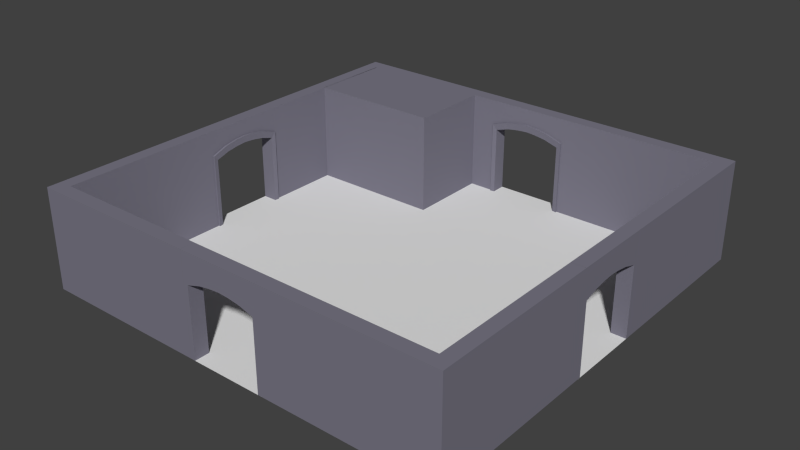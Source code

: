 # Source: Room_003.blend  (saved by Blender 2.76.0; exported with 4.5.12 LTS)
import bpy
from mathutils import Matrix  # noqa: F401  (used for matrix-valued properties, if any)

bpy.ops.wm.read_factory_settings(use_empty=True)
scene = bpy.context.scene
scene.name = 'Scene'

# ---- collections
col_collection_1 = bpy.data.collections.new('Collection 1'); scene.collection.children.link(col_collection_1)

# ---- materials (node trees are filled in below, after node groups)
mat_outwallmat01 = bpy.data.materials.new('OutWallMat01')
mat_outwallmat01.alpha_threshold = 0.0
mat_outwallmat01.use_transparent_shadow = False
mat_outwallmat01.diffuse_color = (0.199, 0.1909, 0.2423, 1.0)
mat_outwallmat01.roughness = 0.5
mat_outwallmat01_001 = bpy.data.materials.new('OutWallMat01.001')
mat_outwallmat01_001.alpha_threshold = 0.0
mat_outwallmat01_001.use_transparent_shadow = False
mat_outwallmat01_001.diffuse_color = (0.199, 0.1909, 0.2423, 1.0)
mat_outwallmat01_001.roughness = 0.5

# ---- material node trees

# ---- world
world_world = bpy.data.worlds.new('World'); scene.world = world_world
world_world.color = (0.05088, 0.05088, 0.05088)
world_world.use_sun_shadow = False
world_world.sun_shadow_jitter_overblur = 0.0
world_world.cycles.sampling_method = 'MANUAL'
world_world.cycles.sample_map_resolution = 256

# ---- meshes
me_cube_010 = bpy.data.meshes.new('Cube.010')
me_cube_010.from_pydata([(-1.0, 1.426e-07, 0.875), (-1.0, 4.0, 0.875), (-1.0, -2.114e-07, -2.45), (-1.0, 4.0, -2.45), (4.375, 1.426e-07, 0.875), (4.375, 4.0, 0.875), (4.375, -2.114e-07, -2.45), (4.375, 4.0, -2.45)], [], [(0, 1, 3, 2), (2, 3, 7, 6), (6, 7, 5, 4), (4, 5, 1, 0), (2, 6, 4, 0), (7, 3, 1, 5)])
me_cube_010.materials.append(mat_outwallmat01)
me_cube_010.use_remesh_preserve_volume = False
me_cube_010.use_remesh_preserve_attributes = False
me_cube_010.use_mirror_vertex_groups = False
me_cube_010.update()
me_plane = bpy.data.meshes.new('Plane')
me_plane.from_pydata([(-8.5, 3.715e-07, 8.5), (8.5, 3.715e-07, 8.5), (-8.5, -3.715e-07, -8.5), (8.5, -3.715e-07, -8.5)], [], [(0, 1, 3, 2)])
me_plane.use_remesh_preserve_volume = False
me_plane.use_remesh_preserve_attributes = False
me_plane.use_mirror_vertex_groups = False
me_plane.update()
me_cube_001 = bpy.data.meshes.new('Cube.001')
me_cube_001.from_pydata([(-1.625, 3.0, -8.5), (-1.625, 3.0, -7.95), (-1.625, 4.768e-07, -8.5), (-1.625, 4.768e-07, -7.95), (1.615, 3.0, -7.95), (1.615, 3.0, -8.5), (1.615, -2.384e-07, -7.95), (1.615, -2.384e-07, -8.5), (-1.445, 2.787, -8.5), (-1.445, 4.768e-07, -8.5), (1.435, 2.787, -8.5), (1.435, 0.0, -8.5), (0.9668, 3.224, -7.95), (0.4484, 3.315, -7.95), (-0.4587, 3.315, -7.95), (-0.977, 3.224, -7.95), (-0.9771, 3.175, -8.5), (-0.4587, 3.246, -8.5), (0.4484, 3.246, -8.5), (0.9668, 3.175, -8.5), (-0.8691, 2.962, -8.5), (-0.4083, 3.033, -8.5), (0.3981, 3.033, -8.5), (0.8588, 2.962, -8.5), (-1.625, 4.0, -7.95), (-1.625, 4.0, -8.5), (1.615, 4.0, -7.95), (1.615, 4.0, -8.5), (-0.005118, 3.056, -7.91), (-0.005118, 3.343, -7.881), (-0.00512, 3.062, -8.5), (-0.00512, 3.275, -8.5), (-0.005118, 3.35, -7.95), (-0.005119, 4.0, -8.5), (-1.625, -0.006215, -7.881), (-1.625, 2.994, -7.881), (1.615, -0.006216, -7.881), (1.615, 2.994, -7.881), (-1.445, -0.006215, -7.91), (-1.445, 2.781, -7.91), (-0.977, 3.218, -7.881), (1.435, -0.006216, -7.91), (1.435, 2.781, -7.91), (-0.8691, 2.956, -7.91), (0.9668, 3.218, -7.881), (0.4484, 3.309, -7.881), (-0.4587, 3.309, -7.881), (0.8588, 2.956, -7.91), (0.3981, 3.027, -7.91), (-0.4083, 3.027, -7.91), (-0.005118, 4.0, -7.95)], [], [(8, 39, 38, 9), (22, 23, 47, 48), (10, 11, 41, 42), (24, 14, 50), (32, 14, 46, 29), (16, 20, 8, 0), (5, 10, 23, 19), (19, 23, 22, 18), (31, 30, 21, 17), (17, 21, 20, 16), (30, 28, 49, 21), (12, 13, 45, 44), (13, 26, 50), (33, 50, 26, 27), (10, 42, 47, 23), (21, 49, 43, 20), (5, 19, 18, 31, 33, 27), (18, 22, 30, 31), (13, 32, 29, 45), (46, 49, 28, 29), (24, 50, 33, 25), (1, 15, 24), (26, 13, 12), (12, 4, 26), (44, 47, 42, 37), (35, 39, 43, 40), (40, 43, 49, 46), (29, 28, 48, 45), (45, 48, 47, 44), (14, 15, 40, 46), (15, 1, 35, 40), (4, 12, 44, 37), (1, 3, 34, 35), (38, 39, 35, 34), (8, 9, 2, 0), (6, 4, 37, 36), (42, 41, 36, 37), (11, 10, 5, 7), (20, 43, 39, 8), (22, 48, 28, 30), (50, 32, 13), (24, 15, 14), (33, 31, 17, 16, 0, 25), (32, 50, 14)])
me_cube_001.materials.append(mat_outwallmat01_001)
me_cube_001.use_remesh_preserve_volume = False
me_cube_001.use_remesh_preserve_attributes = False
me_cube_001.use_mirror_vertex_groups = False
me_cube_001.update()
me_cube_002 = bpy.data.meshes.new('Cube.002')
me_cube_002.from_pydata([(-1.625, 3.0, -8.5), (-1.625, 3.0, -7.95), (-1.625, 4.768e-07, -8.5), (-1.625, 4.768e-07, -7.95), (1.615, 3.0, -7.95), (1.615, 3.0, -8.5), (1.615, -2.384e-07, -7.95), (1.615, -2.384e-07, -8.5), (-1.445, 2.787, -8.5), (-1.445, 4.768e-07, -8.5), (1.435, 2.787, -8.5), (1.435, 0.0, -8.5), (0.9668, 3.224, -7.95), (0.4484, 3.315, -7.95), (-0.4587, 3.315, -7.95), (-0.977, 3.224, -7.95), (-0.9771, 3.175, -8.5), (-0.4587, 3.246, -8.5), (0.4484, 3.246, -8.5), (0.9668, 3.175, -8.5), (-0.8691, 2.962, -8.5), (-0.4083, 3.033, -8.5), (0.3981, 3.033, -8.5), (0.8588, 2.962, -8.5), (-1.625, 4.0, -7.95), (-1.625, 4.0, -8.5), (1.615, 4.0, -7.95), (1.615, 4.0, -8.5), (-0.005118, 3.056, -7.91), (-0.005118, 3.343, -7.881), (-0.00512, 3.062, -8.5), (-0.00512, 3.275, -8.5), (-0.005118, 3.35, -7.95), (-0.005119, 4.0, -8.5), (-1.625, -0.006215, -7.881), (-1.625, 2.994, -7.881), (1.615, -0.006216, -7.881), (1.615, 2.994, -7.881), (-1.445, -0.006215, -7.91), (-1.445, 2.781, -7.91), (-0.977, 3.218, -7.881), (1.435, -0.006216, -7.91), (1.435, 2.781, -7.91), (-0.8691, 2.956, -7.91), (0.9668, 3.218, -7.881), (0.4484, 3.309, -7.881), (-0.4587, 3.309, -7.881), (0.8588, 2.956, -7.91), (0.3981, 3.027, -7.91), (-0.4083, 3.027, -7.91), (-0.005118, 4.0, -7.95)], [], [(8, 39, 38, 9), (22, 23, 47, 48), (10, 11, 41, 42), (24, 14, 50), (32, 14, 46, 29), (16, 20, 8, 0), (5, 10, 23, 19), (19, 23, 22, 18), (31, 30, 21, 17), (17, 21, 20, 16), (30, 28, 49, 21), (12, 13, 45, 44), (13, 26, 50), (33, 50, 26, 27), (10, 42, 47, 23), (21, 49, 43, 20), (5, 19, 18, 31, 33, 27), (18, 22, 30, 31), (13, 32, 29, 45), (46, 49, 28, 29), (24, 50, 33, 25), (1, 15, 24), (26, 13, 12), (12, 4, 26), (44, 47, 42, 37), (35, 39, 43, 40), (40, 43, 49, 46), (29, 28, 48, 45), (45, 48, 47, 44), (14, 15, 40, 46), (15, 1, 35, 40), (4, 12, 44, 37), (1, 3, 34, 35), (38, 39, 35, 34), (8, 9, 2, 0), (6, 4, 37, 36), (42, 41, 36, 37), (11, 10, 5, 7), (20, 43, 39, 8), (22, 48, 28, 30), (50, 32, 13), (24, 15, 14), (33, 31, 17, 16, 0, 25), (32, 50, 14)])
me_cube_002.materials.append(mat_outwallmat01_001)
me_cube_002.use_remesh_preserve_volume = False
me_cube_002.use_remesh_preserve_attributes = False
me_cube_002.use_mirror_vertex_groups = False
me_cube_002.update()
me_cube_015 = bpy.data.meshes.new('Cube.015')
me_cube_015.from_pydata([(-1.625, 3.0, -8.5), (-1.625, 3.0, -7.95), (-1.625, 4.768e-07, -8.5), (-1.625, 4.768e-07, -7.95), (1.615, 3.0, -7.95), (1.615, 3.0, -8.5), (1.615, -2.384e-07, -7.95), (1.615, -2.384e-07, -8.5), (-1.445, 2.787, -8.5), (-1.445, 4.768e-07, -8.5), (1.435, 2.787, -8.5), (1.435, 0.0, -8.5), (0.9668, 3.224, -7.95), (0.4484, 3.315, -7.95), (-0.4587, 3.315, -7.95), (-0.977, 3.224, -7.95), (-0.9771, 3.175, -8.5), (-0.4587, 3.246, -8.5), (0.4484, 3.246, -8.5), (0.9668, 3.175, -8.5), (-0.8691, 2.962, -8.5), (-0.4083, 3.033, -8.5), (0.3981, 3.033, -8.5), (0.8588, 2.962, -8.5), (-1.625, 4.0, -7.95), (-1.625, 4.0, -8.5), (1.615, 4.0, -7.95), (1.615, 4.0, -8.5), (-0.005118, 3.056, -7.91), (-0.005118, 3.343, -7.881), (-0.00512, 3.062, -8.5), (-0.00512, 3.275, -8.5), (-0.005118, 3.35, -7.95), (-0.005119, 4.0, -8.5), (-1.625, -0.006215, -7.881), (-1.625, 2.994, -7.881), (1.615, -0.006216, -7.881), (1.615, 2.994, -7.881), (-1.445, -0.006215, -7.91), (-1.445, 2.781, -7.91), (-0.977, 3.218, -7.881), (1.435, -0.006216, -7.91), (1.435, 2.781, -7.91), (-0.8691, 2.956, -7.91), (0.9668, 3.218, -7.881), (0.4484, 3.309, -7.881), (-0.4587, 3.309, -7.881), (0.8588, 2.956, -7.91), (0.3981, 3.027, -7.91), (-0.4083, 3.027, -7.91), (-0.005118, 4.0, -7.95)], [], [(8, 39, 38, 9), (22, 23, 47, 48), (10, 11, 41, 42), (24, 14, 50), (32, 14, 46, 29), (16, 20, 8, 0), (5, 10, 23, 19), (19, 23, 22, 18), (31, 30, 21, 17), (17, 21, 20, 16), (30, 28, 49, 21), (12, 13, 45, 44), (13, 26, 50), (33, 50, 26, 27), (10, 42, 47, 23), (21, 49, 43, 20), (5, 19, 18, 31, 33, 27), (18, 22, 30, 31), (13, 32, 29, 45), (46, 49, 28, 29), (24, 50, 33, 25), (1, 15, 24), (26, 13, 12), (12, 4, 26), (44, 47, 42, 37), (35, 39, 43, 40), (40, 43, 49, 46), (29, 28, 48, 45), (45, 48, 47, 44), (14, 15, 40, 46), (15, 1, 35, 40), (4, 12, 44, 37), (1, 3, 34, 35), (38, 39, 35, 34), (8, 9, 2, 0), (6, 4, 37, 36), (42, 41, 36, 37), (11, 10, 5, 7), (20, 43, 39, 8), (22, 48, 28, 30), (50, 32, 13), (24, 15, 14), (33, 31, 17, 16, 0, 25), (32, 50, 14)])
me_cube_015.materials.append(mat_outwallmat01_001)
me_cube_015.use_remesh_preserve_volume = False
me_cube_015.use_remesh_preserve_attributes = False
me_cube_015.use_mirror_vertex_groups = False
me_cube_015.update()
me_cube_011 = bpy.data.meshes.new('Cube.011')
me_cube_011.from_pydata([(-1.625, 3.0, -8.5), (-1.625, 3.0, -7.95), (-1.625, 4.768e-07, -8.5), (-1.625, 4.768e-07, -7.95), (1.615, 3.0, -7.95), (1.615, 3.0, -8.5), (1.615, -2.384e-07, -7.95), (1.615, -2.384e-07, -8.5), (-1.445, 2.787, -8.5), (-1.445, 4.768e-07, -8.5), (1.435, 2.787, -8.5), (1.435, 0.0, -8.5), (0.9668, 3.224, -7.95), (0.4484, 3.315, -7.95), (-0.4587, 3.315, -7.95), (-0.977, 3.224, -7.95), (-0.9771, 3.175, -8.5), (-0.4587, 3.246, -8.5), (0.4484, 3.246, -8.5), (0.9668, 3.175, -8.5), (-0.8691, 2.962, -8.5), (-0.4083, 3.033, -8.5), (0.3981, 3.033, -8.5), (0.8588, 2.962, -8.5), (-1.625, 4.0, -7.95), (-1.625, 4.0, -8.5), (1.615, 4.0, -7.95), (1.615, 4.0, -8.5), (-0.005118, 3.056, -7.91), (-0.005118, 3.343, -7.881), (-0.00512, 3.062, -8.5), (-0.00512, 3.275, -8.5), (-0.005118, 3.35, -7.95), (-0.005119, 4.0, -8.5), (-1.625, -0.006215, -7.881), (-1.625, 2.994, -7.881), (1.615, -0.006216, -7.881), (1.615, 2.994, -7.881), (-1.445, -0.006215, -7.91), (-1.445, 2.781, -7.91), (-0.977, 3.218, -7.881), (1.435, -0.006216, -7.91), (1.435, 2.781, -7.91), (-0.8691, 2.956, -7.91), (0.9668, 3.218, -7.881), (0.4484, 3.309, -7.881), (-0.4587, 3.309, -7.881), (0.8588, 2.956, -7.91), (0.3981, 3.027, -7.91), (-0.4083, 3.027, -7.91), (-0.005118, 4.0, -7.95)], [], [(8, 39, 38, 9), (22, 23, 47, 48), (10, 11, 41, 42), (24, 14, 50), (32, 14, 46, 29), (16, 20, 8, 0), (5, 10, 23, 19), (19, 23, 22, 18), (31, 30, 21, 17), (17, 21, 20, 16), (30, 28, 49, 21), (12, 13, 45, 44), (13, 26, 50), (33, 50, 26, 27), (10, 42, 47, 23), (21, 49, 43, 20), (5, 19, 18, 31, 33, 27), (18, 22, 30, 31), (13, 32, 29, 45), (46, 49, 28, 29), (24, 50, 33, 25), (1, 15, 24), (26, 13, 12), (12, 4, 26), (44, 47, 42, 37), (35, 39, 43, 40), (40, 43, 49, 46), (29, 28, 48, 45), (45, 48, 47, 44), (14, 15, 40, 46), (15, 1, 35, 40), (4, 12, 44, 37), (1, 3, 34, 35), (38, 39, 35, 34), (8, 9, 2, 0), (6, 4, 37, 36), (42, 41, 36, 37), (11, 10, 5, 7), (20, 43, 39, 8), (22, 48, 28, 30), (50, 32, 13), (24, 15, 14), (33, 31, 17, 16, 0, 25), (32, 50, 14)])
me_cube_011.materials.append(mat_outwallmat01_001)
me_cube_011.use_remesh_preserve_volume = False
me_cube_011.use_remesh_preserve_attributes = False
me_cube_011.use_mirror_vertex_groups = False
me_cube_011.update()
me_cube_012 = bpy.data.meshes.new('Cube.012')
me_cube_012.from_pydata([(-7.95, 1.295e-06, 7.95), (-8.5, 4.0, 8.5), (-8.5, 1.385e-06, 8.5), (-1.615, 1.295e-06, 7.95), (-1.615, 1.385e-06, 8.5), (-1.615, 0.3092, 8.5), (-1.615, 0.7813, 7.95), (-1.615, 4.0, 8.5), (-1.615, 4.0, 7.95), (-7.95, 4.0, 7.95)], [], [(0, 3, 4, 2), (8, 6, 3, 0, 9), (4, 5, 7, 1, 2), (7, 8, 9, 1), (6, 8, 7, 5, 4, 3)])
me_cube_012.materials.append(mat_outwallmat01_001)
me_cube_012.use_remesh_preserve_volume = False
me_cube_012.use_remesh_preserve_attributes = False
me_cube_012.use_mirror_vertex_groups = False
me_cube_012.update()
me_cube_013 = bpy.data.meshes.new('Cube.013')
me_cube_013.from_pydata([(-7.95, 4.0, 7.95), (-8.5, 4.0, 1.625), (-7.95, 4.0, 1.625), (-8.5, 1.455e-07, 1.625), (-7.95, 1.455e-07, 1.625), (-8.5, 1.385e-06, 8.5), (-8.5, 4.0, 8.5), (-7.95, 1.295e-06, 7.95)], [], [(5, 6, 1, 3), (0, 2, 1, 6), (0, 7, 4, 2), (2, 4, 3, 1), (3, 4, 7, 5)])
me_cube_013.materials.append(mat_outwallmat01_001)
me_cube_013.use_remesh_preserve_volume = False
me_cube_013.use_remesh_preserve_attributes = False
me_cube_013.use_mirror_vertex_groups = False
me_cube_013.update()
me_cube_014 = bpy.data.meshes.new('Cube.014')
me_cube_014.from_pydata([(-7.95, -1.295e-06, -7.95), (-8.5, -1.385e-06, -8.5), (-8.5, 4.0, -1.615), (-8.5, 0.4866, -1.615), (-7.95, 4.0, -1.615), (-8.5, -2.643e-07, -1.615), (-7.95, -2.643e-07, -1.615), (-8.5, 4.0, -8.5), (-7.95, 4.0, -7.95)], [], [(0, 6, 5, 1), (2, 4, 8, 7), (5, 3, 2, 7, 1), (4, 6, 0, 8), (6, 4, 2, 3, 5)])
me_cube_014.materials.append(mat_outwallmat01_001)
me_cube_014.use_remesh_preserve_volume = False
me_cube_014.use_remesh_preserve_attributes = False
me_cube_014.use_mirror_vertex_groups = False
me_cube_014.update()
me_cube_016 = bpy.data.meshes.new('Cube.016')
me_cube_016.from_pydata([(-7.95, 4.0, -7.95), (-8.5, 4.0, -8.5), (-1.625, 1.765, -8.5), (-1.625, -1.385e-06, -8.5), (-1.625, -1.295e-06, -7.95), (-1.625, 3.402, -7.95), (-1.625, 4.0, -8.5), (-1.625, 4.0, -7.95), (-8.5, -1.385e-06, -8.5), (-7.95, -1.295e-06, -7.95)], [], [(8, 1, 6, 2, 3), (0, 9, 4, 5, 7), (0, 7, 6, 1), (5, 4, 3, 2, 6, 7), (3, 4, 9, 8)])
me_cube_016.materials.append(mat_outwallmat01_001)
me_cube_016.use_remesh_preserve_volume = False
me_cube_016.use_remesh_preserve_attributes = False
me_cube_016.use_mirror_vertex_groups = False
me_cube_016.update()
me_cube_017 = bpy.data.meshes.new('Cube.017')
me_cube_017.from_pydata([(7.95, -1.295e-06, -7.95), (8.5, -1.385e-06, -8.5), (1.615, 4.0, -8.5), (1.615, 0.4461, -8.5), (1.615, 4.0, -7.95), (1.615, 0.9081, -7.95), (1.615, -1.385e-06, -8.5), (1.615, -1.295e-06, -7.95), (8.5, 4.0, -8.5), (7.95, 4.0, -7.95)], [], [(0, 7, 6, 1), (5, 4, 2, 3, 6, 7), (4, 5, 7, 0, 9), (2, 4, 9, 8), (6, 3, 2, 8, 1)])
me_cube_017.materials.append(mat_outwallmat01_001)
me_cube_017.use_remesh_preserve_volume = False
me_cube_017.use_remesh_preserve_attributes = False
me_cube_017.use_mirror_vertex_groups = False
me_cube_017.update()
me_cube_022 = bpy.data.meshes.new('Cube.022')
me_cube_022.from_pydata([(7.95, 4.0, -7.95), (8.5, 4.0, -8.5), (8.5, 4.0, -1.625), (7.95, 4.0, -1.625), (8.5, -2.647e-07, -1.625), (7.95, -2.647e-07, -1.625), (8.5, -1.385e-06, -8.5), (7.95, -1.295e-06, -7.95)], [], [(6, 1, 2, 4), (0, 7, 5, 3), (0, 3, 2, 1), (4, 5, 7, 6), (3, 5, 4, 2)])
me_cube_022.materials.append(mat_outwallmat01_001)
me_cube_022.use_remesh_preserve_volume = False
me_cube_022.use_remesh_preserve_attributes = False
me_cube_022.use_mirror_vertex_groups = False
me_cube_022.update()
me_cube_023 = bpy.data.meshes.new('Cube.023')
me_cube_023.from_pydata([(7.95, 1.295e-06, 7.95), (8.5, 1.385e-06, 8.5), (8.5, 1.451e-07, 1.615), (7.95, 1.451e-07, 1.615), (8.5, 4.0, 1.615), (7.95, 4.0, 1.615), (8.5, 4.0, 8.5), (7.95, 4.0, 7.95)], [], [(0, 3, 2, 1), (3, 5, 4, 2), (4, 5, 7, 6), (2, 4, 6, 1), (5, 3, 0, 7)])
me_cube_023.materials.append(mat_outwallmat01_001)
me_cube_023.use_remesh_preserve_volume = False
me_cube_023.use_remesh_preserve_attributes = False
me_cube_023.use_mirror_vertex_groups = False
me_cube_023.update()
me_cube_024 = bpy.data.meshes.new('Cube.024')
me_cube_024.from_pydata([(7.95, 4.0, 7.95), (8.5, 4.0, 8.5), (1.625, 4.0, 8.5), (1.625, 1.295e-06, 7.95), (1.625, 1.385e-06, 8.5), (1.625, 3.529, 7.95), (1.625, 4.0, 7.95), (8.5, 1.385e-06, 8.5), (7.95, 1.295e-06, 7.95)], [], [(7, 1, 2, 4), (0, 6, 2, 1), (0, 8, 3, 5, 6), (5, 3, 4, 2, 6), (4, 3, 8, 7)])
me_cube_024.materials.append(mat_outwallmat01_001)
me_cube_024.use_remesh_preserve_volume = False
me_cube_024.use_remesh_preserve_attributes = False
me_cube_024.use_mirror_vertex_groups = False
me_cube_024.update()

# ---- objects
ob_interior = bpy.data.objects.new('Interior', None)
ob_int_000 = bpy.data.objects.new('Int.000', me_cube_010)
ob_floor = bpy.data.objects.new('Floor', me_plane)
ob_outer = bpy.data.objects.new('Outer', None)
ob_outdoor_000 = bpy.data.objects.new('OutDoor.000', me_cube_001)
ob_outdoor_001 = bpy.data.objects.new('OutDoor.001', me_cube_002)
ob_outdoor_002 = bpy.data.objects.new('OutDoor.002', me_cube_015)
ob_outdoor_003 = bpy.data.objects.new('OutDoor.003', me_cube_011)
ob_outerwall_000 = bpy.data.objects.new('OuterWall.000', me_cube_012)
ob_outerwall_001 = bpy.data.objects.new('OuterWall.001', me_cube_013)
ob_outerwall_002 = bpy.data.objects.new('OuterWall.002', me_cube_014)
ob_outerwall_003 = bpy.data.objects.new('OuterWall.003', me_cube_016)
ob_outerwall_004 = bpy.data.objects.new('OuterWall.004', me_cube_017)
ob_outerwall_005 = bpy.data.objects.new('OuterWall.005', me_cube_022)
ob_outerwall_006 = bpy.data.objects.new('OuterWall.006', me_cube_023)
ob_outerwall_007 = bpy.data.objects.new('OuterWall.007', me_cube_024)

# ---- transforms, parenting, visibility, modifiers, constraints
ob_interior.location = (0.0, 0.0, 0.0)
ob_interior.rotation_euler = (1.571, -0.0, 0.0)
ob_interior.empty_display_type = 'CUBE'
ob_interior.empty_image_offset = (0.0, 0.0)
ob_interior.lineart.crease_threshold = 0.0
ob_int_000.parent = ob_interior
ob_int_000.matrix_parent_inverse = Matrix(((1.0, 0.0, 0.0, -1.192e-07), (0.0, 1.0, 0.0, 1.6), (0.0, 0.0, 1.0, 1.6), (0.0, 0.0, 0.0, 1.0)))
ob_int_000.location = (-7.0, -1.6, -7.1)
ob_int_000.lineart.crease_threshold = 0.0
ob_floor.location = (0.0, 0.0, 0.0)
ob_floor.rotation_euler = (1.571, -0.0, 0.0)
ob_floor.lineart.crease_threshold = 0.0
ob_outer.location = (0.0, 0.0, 0.0)
ob_outer.rotation_euler = (1.571, -0.0, 0.0)
ob_outer.empty_image_offset = (0.0, 0.0)
ob_outer.lineart.crease_threshold = 0.0
ob_outdoor_000.parent = ob_outer
ob_outdoor_000.location = (2.384e-07, -3.106e-22, -1.192e-07)
ob_outdoor_000.rotation_euler = (4.371e-08, 1.571, 0.0)
ob_outdoor_000.lineart.crease_threshold = 0.0
ob_outdoor_001.parent = ob_outer
ob_outdoor_001.location = (2.384e-07, -3.106e-22, -1.192e-07)
ob_outdoor_001.rotation_euler = (8.742e-08, 3.142, -4.371e-08)
ob_outdoor_001.lineart.crease_threshold = 0.0
ob_outdoor_002.parent = ob_outer
ob_outdoor_002.location = (2.384e-07, -3.106e-22, -1.192e-07)
ob_outdoor_002.rotation_euler = (4.371e-08, 4.712, 0.0)
ob_outdoor_002.lineart.crease_threshold = 0.0
ob_outdoor_003.parent = ob_outer
ob_outdoor_003.location = (2.384e-07, 0.0, -1.192e-07)
ob_outdoor_003.lineart.crease_threshold = 0.0
ob_outerwall_000.parent = ob_outer
ob_outerwall_000.location = (2.384e-07, 0.0, -1.192e-07)
ob_outerwall_000.lineart.crease_threshold = 0.0
ob_outerwall_001.parent = ob_outer
ob_outerwall_001.location = (2.384e-07, 0.0, -1.192e-07)
ob_outerwall_001.lineart.crease_threshold = 0.0
ob_outerwall_002.parent = ob_outer
ob_outerwall_002.location = (2.384e-07, 0.0, -1.192e-07)
ob_outerwall_002.lineart.crease_threshold = 0.0
ob_outerwall_003.parent = ob_outer
ob_outerwall_003.location = (2.384e-07, 0.0, -1.192e-07)
ob_outerwall_003.lineart.crease_threshold = 0.0
ob_outerwall_004.parent = ob_outer
ob_outerwall_004.location = (2.384e-07, 0.0, -1.192e-07)
ob_outerwall_004.lineart.crease_threshold = 0.0
ob_outerwall_005.parent = ob_outer
ob_outerwall_005.location = (2.384e-07, 0.0, -1.192e-07)
ob_outerwall_005.lineart.crease_threshold = 0.0
ob_outerwall_006.parent = ob_outer
ob_outerwall_006.location = (2.384e-07, 0.0, -1.192e-07)
ob_outerwall_006.lineart.crease_threshold = 0.0
ob_outerwall_007.parent = ob_outer
ob_outerwall_007.location = (2.384e-07, 0.0, -1.192e-07)
ob_outerwall_007.lineart.crease_threshold = 0.0

# ---- collection membership
col_collection_1.objects.link(ob_interior)
col_collection_1.objects.link(ob_int_000)
col_collection_1.objects.link(ob_floor)
col_collection_1.objects.link(ob_outer)
col_collection_1.objects.link(ob_outdoor_000)
col_collection_1.objects.link(ob_outdoor_001)
col_collection_1.objects.link(ob_outdoor_002)
col_collection_1.objects.link(ob_outdoor_003)
col_collection_1.objects.link(ob_outerwall_000)
col_collection_1.objects.link(ob_outerwall_001)
col_collection_1.objects.link(ob_outerwall_002)
col_collection_1.objects.link(ob_outerwall_003)
col_collection_1.objects.link(ob_outerwall_004)
col_collection_1.objects.link(ob_outerwall_005)
col_collection_1.objects.link(ob_outerwall_006)
col_collection_1.objects.link(ob_outerwall_007)

# ---- scene / render settings (as saved in the file)
scene.frame_start = 1; scene.frame_end = 250; scene.frame_set(3)
scene.render.engine = 'BLENDER_EEVEE_NEXT'
scene.render.resolution_percentage = 50
scene.render.dither_intensity = 0.0
scene.cycles.use_denoising = False
scene.cycles.samples = 10
scene.cycles.sampling_pattern = 'TABULATED_SOBOL'
scene.cycles.light_sampling_threshold = 0.0
scene.cycles.use_adaptive_sampling = False
scene.cycles.use_light_tree = False
scene.cycles.blur_glossy = 0.0
scene.cycles.pixel_filter_type = 'GAUSSIAN'
scene.cycles.sample_clamp_indirect = 0.0
scene.view_settings.view_transform = 'Standard'
bpy.context.view_layer.update()

# ---- added for rendering (the .blend has no active camera and no usable light): camera, sun
cam_auto = bpy.data.cameras.new('AutoCamera')
cam_auto.lens = 50.0
cam_auto.sensor_width = 36.0
cam_auto.clip_end = 1000.0
ob_auto_camera = bpy.data.objects.new('AutoCamera', cam_auto)
scene.collection.objects.link(ob_auto_camera)
ob_auto_camera.location = (22.5506, -27.0608, 20.0374)
ob_auto_camera.rotation_euler = (1.09748, -7.21219e-08, 0.694738)
scene.camera = ob_auto_camera
light_auto_sun = bpy.data.lights.new('AutoSun', 'SUN')
light_auto_sun.energy = 3.0
light_auto_sun.angle = 0.0523599
ob_auto_sun = bpy.data.objects.new('AutoSun', light_auto_sun)
scene.collection.objects.link(ob_auto_sun)
ob_auto_sun.rotation_euler = (0.872665, 0.174533, 0.523599)
bpy.context.view_layer.update()
